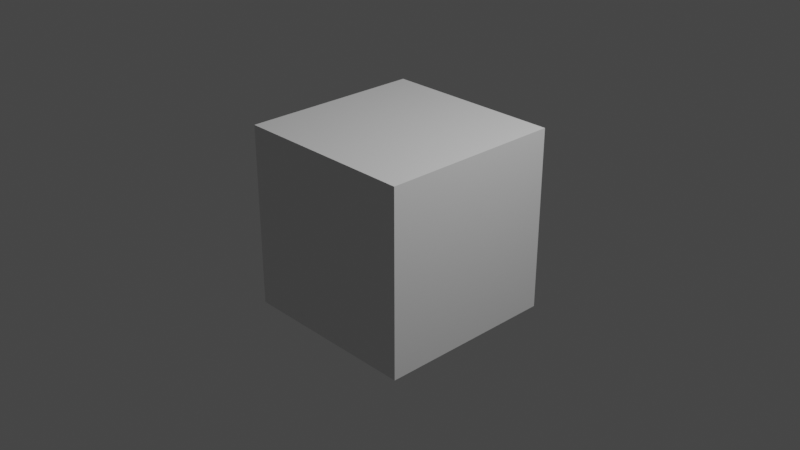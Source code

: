 # Source: Coordinates_Nodes.blend  (saved by Blender 3.5.10; exported with 4.5.12 LTS)
import bpy
from mathutils import Matrix  # noqa: F401  (used for matrix-valued properties, if any)

bpy.ops.wm.read_factory_settings(use_empty=True)
scene = bpy.context.scene
scene.name = 'Scene'

# ---- collections
col_collection = bpy.data.collections.new('Collection'); scene.collection.children.link(col_collection)

# ---- materials (node trees are filled in below, after node groups)
mat_material = bpy.data.materials.new('Material')
mat_material.alpha_threshold = 0.0
mat_material.use_transparent_shadow = False
mat_material.roughness = 0.5
mat_material.line_color = (0.0, 0.0, 0.0, 1.0)

# ---- node groups
ng_cartesian_coordinates = bpy.data.node_groups.new('Cartesian Coordinates', 'ShaderNodeTree')
_s = ng_cartesian_coordinates.interface.new_socket(name='Vector', in_out='OUTPUT', socket_type='NodeSocketVector')
_s = ng_cartesian_coordinates.interface.new_socket(name='Radius', in_out='INPUT', socket_type='NodeSocketFloat')
_s.default_value = 0.5
_s.min_value = -1e+04
_s.max_value = 1e+04
_s = ng_cartesian_coordinates.interface.new_socket(name='Theta', in_out='INPUT', socket_type='NodeSocketFloat')
_s.default_value = 0.5
_s.min_value = -1e+04
_s.max_value = 1e+04
_s = ng_cartesian_coordinates.interface.new_socket(name='Phi', in_out='INPUT', socket_type='NodeSocketFloat')
_s.default_value = 0.5
_s.min_value = -1e+04
_s.max_value = 1e+04
_N = ng_cartesian_coordinates.nodes; _L = ng_cartesian_coordinates.links
n0 = _N.new('ShaderNodeMath'); n0.name = 'Math.004'; n0.location = (-386, 157)
n0.operation = 'COSINE'
n1 = _N.new('ShaderNodeMath'); n1.name = 'Math.003'; n1.location = (141, 330)
n1.operation = 'MULTIPLY'
n2 = _N.new('ShaderNodeMath'); n2.name = 'Math.008'; n2.location = (-194, 156)
n2.operation = 'MULTIPLY'
n3 = _N.new('ShaderNodeMath'); n3.name = 'Math.009'; n3.location = (-194, -54)
n3.operation = 'MULTIPLY'
n4 = _N.new('ShaderNodeMath'); n4.name = 'Math.005'; n4.location = (-386, -5)
n4.operation = 'SINE'
n5 = _N.new('ShaderNodeMath'); n5.name = 'Math.007'; n5.location = (-386, -330)
n5.operation = 'SINE'
n6 = _N.new('ShaderNodeMath'); n6.name = 'Math.010'; n6.location = (28, 64)
n6.operation = 'MULTIPLY'
n7 = _N.new('ShaderNodeMath'); n7.name = 'Math.011'; n7.location = (28, -105)
n7.operation = 'MULTIPLY'
n8 = _N.new('NodeGroupOutput'); n8.name = 'Group Output'; n8.location = (765, 115)
n9 = _N.new('ShaderNodeCombineXYZ'); n9.name = 'Combine XYZ.001'; n9.location = (386, 231)
n10 = _N.new('NodeGroupInput'); n10.name = 'Group Input'; n10.location = (-874, -20)
n11 = _N.new('ShaderNodeMath'); n11.name = 'Math.006'; n11.location = (-386, -168)
n11.operation = 'COSINE'
_L.new(n10.outputs[0], n1.inputs[0])
_L.new(n10.outputs[0], n7.inputs[0])
_L.new(n10.outputs[0], n6.inputs[1])
_L.new(n10.outputs[2], n0.inputs[0])
_L.new(n10.outputs[2], n4.inputs[0])
_L.new(n10.outputs[1], n11.inputs[0])
_L.new(n10.outputs[1], n5.inputs[0])
_L.new(n1.outputs[0], n9.inputs[0])
_L.new(n0.outputs[0], n2.inputs[0])
_L.new(n5.outputs[0], n2.inputs[1])
_L.new(n2.outputs[0], n1.inputs[1])
_L.new(n3.outputs[0], n6.inputs[0])
_L.new(n6.outputs[0], n9.inputs[1])
_L.new(n4.outputs[0], n3.inputs[0])
_L.new(n5.outputs[0], n3.inputs[1])
_L.new(n7.outputs[0], n9.inputs[2])
_L.new(n9.outputs[0], n8.inputs[0])
_L.new(n11.outputs[0], n7.inputs[1])
n8.is_active_output = True
ng_spherical_coordinates = bpy.data.node_groups.new('Spherical Coordinates', 'ShaderNodeTree')
_s = ng_spherical_coordinates.interface.new_socket(name='Radius', in_out='OUTPUT', socket_type='NodeSocketFloat')
_s = ng_spherical_coordinates.interface.new_socket(name='Theta', in_out='OUTPUT', socket_type='NodeSocketFloat')
_s = ng_spherical_coordinates.interface.new_socket(name='Phi', in_out='OUTPUT', socket_type='NodeSocketFloat')
_s = ng_spherical_coordinates.interface.new_socket(name='Vector', in_out='INPUT', socket_type='NodeSocketVector')
_s.min_value = -1e+04
_s.max_value = 1e+04
_N = ng_spherical_coordinates.nodes; _L = ng_spherical_coordinates.links
n0 = _N.new('NodeGroupInput'); n0.name = 'Group Input'; n0.location = (-595, 0)
n1 = _N.new('ShaderNodeVectorMath'); n1.name = 'Vector Math.003'; n1.location = (49, 213)
n1.operation = 'LENGTH'
n2 = _N.new('NodeGroupOutput'); n2.name = 'Group Output'; n2.location = (726, 44)
n3 = _N.new('NodeReroute'); n3.name = 'Reroute.001'; n3.location = (-395, -32)
n3.width = 16
n3.socket_idname = 'NodeSocketVector'
n4 = _N.new('ShaderNodeCombineXYZ'); n4.name = 'Combine XYZ.001'; n4.location = (-86, 34)
n5 = _N.new('ShaderNodeVectorMath'); n5.name = 'Vector Math.004'; n5.location = (140, -13)
n5.operation = 'LENGTH'
n6 = _N.new('ShaderNodeSeparateXYZ'); n6.name = 'Separate XYZ'; n6.location = (-295, -188)
n7 = _N.new('ShaderNodeMath'); n7.name = 'Math.002'; n7.location = (176, -283)
n7.operation = 'ARCTAN2'
n8 = _N.new('ShaderNodeMath'); n8.name = 'Math.003'; n8.location = (343, -21)
n8.operation = 'ARCTAN2'
_L.new(n0.outputs[0], n3.inputs[0])
_L.new(n3.outputs[0], n6.inputs[0])
_L.new(n3.outputs[0], n1.inputs[0])
_L.new(n6.outputs[0], n7.inputs[1])
_L.new(n6.outputs[1], n7.inputs[0])
_L.new(n6.outputs[0], n4.inputs[0])
_L.new(n6.outputs[1], n4.inputs[1])
_L.new(n5.outputs[1], n8.inputs[0])
_L.new(n6.outputs[2], n8.inputs[1])
_L.new(n1.outputs[1], n2.inputs[0])
_L.new(n7.outputs[0], n2.inputs[2])
_L.new(n8.outputs[0], n2.inputs[1])
_L.new(n4.outputs[0], n5.inputs[0])
n2.is_active_output = True

# ---- material node trees
mat_material.use_nodes = True; mat_material.node_tree.nodes.clear()
_N = mat_material.node_tree.nodes; _L = mat_material.node_tree.links
n0 = _N.new('ShaderNodeOutputMaterial'); n0.name = 'Material Output'; n0.location = (300, 300)
n1 = _N.new('ShaderNodeBsdfPrincipled'); n1.name = 'Principled BSDF'; n1.location = (10, 300)
n1.distribution = 'GGX'
n1.subsurface_method = 'RANDOM_WALK_SKIN'
n1.inputs[3].default_value = 1.45
n1.inputs[27].default_value = (0.0, 0.0, 0.0, 1.0)
n1.inputs[28].default_value = 1.0
n2 = _N.new('ShaderNodeGroup'); n2.name = 'Group'; n2.location = (-317, 190)
n2.node_tree = ng_cartesian_coordinates
n2.inputs[0].default_value = 0.5
n2.inputs[1].default_value = 0.5
n2.inputs[2].default_value = 0.5
n3 = _N.new('ShaderNodeGroup'); n3.name = 'Group.001'; n3.location = (-317, 13)
n3.node_tree = ng_spherical_coordinates
n3.inputs[0].default_value = (0.0, 0.0, 0.0)
_L.new(n1.outputs[0], n0.inputs[0])
n0.is_active_output = True

# ---- world
world_world = bpy.data.worlds.new('World'); scene.world = world_world
world_world.use_nodes = True; world_world.node_tree.nodes.clear()
_N = world_world.node_tree.nodes; _L = world_world.node_tree.links
n0 = _N.new('ShaderNodeOutputWorld'); n0.name = 'World Output'; n0.location = (300, 300)
n1 = _N.new('ShaderNodeBackground'); n1.name = 'Background'; n1.location = (10, 300)
n1.inputs[0].default_value = (0.05088, 0.05088, 0.05088, 1.0)
_L.new(n1.outputs[0], n0.inputs[0])
n0.is_active_output = True
world_world.color = (0.05088, 0.05088, 0.05088)
world_world.use_sun_shadow = False
world_world.sun_shadow_jitter_overblur = 0.0

# ---- cameras
cam_camera = bpy.data.cameras.new('Camera')
cam_camera.clip_end = 100.0
cam_camera.ortho_scale = 7.314

# ---- lights
light_light = bpy.data.lights.new('Light', 'POINT')
light_light.transmission_factor = 0.0
light_light.energy = 1000.0
light_light.shadow_soft_size = 0.1
light_light.shadow_maximum_resolution = 0.006
light_light.use_absolute_resolution = True

# ---- meshes
me_cube = bpy.data.meshes.new('Cube')
me_cube.from_pydata([(1.0, 1.0, 1.0), (1.0, 1.0, -1.0), (1.0, -1.0, 1.0), (1.0, -1.0, -1.0), (-1.0, 1.0, 1.0), (-1.0, 1.0, -1.0), (-1.0, -1.0, 1.0), (-1.0, -1.0, -1.0)], [], [(0, 4, 6, 2), (3, 2, 6, 7), (7, 6, 4, 5), (5, 1, 3, 7), (1, 0, 2, 3), (5, 4, 0, 1)])
_uv = me_cube.uv_layers.new(name='UVMap')
_uv.uv.foreach_set('vector', [0.625, 0.5, 0.875, 0.5, 0.875, 0.75, 0.625, 0.75, 0.375, 0.75, 0.625, 0.75, 0.625, 1.0, 0.375, 1.0, 0.375, 0.0, 0.625, 0.0, 0.625, 0.25, 0.375, 0.25, 0.125, 0.5, 0.375, 0.5, 0.375, 0.75, 0.125, 0.75, 0.375, 0.5, 0.625, 0.5, 0.625, 0.75, 0.375, 0.75, 0.375, 0.25, 0.625, 0.25, 0.625, 0.5, 0.375, 0.5])
me_cube.materials.append(mat_material)
me_cube.use_mirror_vertex_groups = False
me_cube.update()

# ---- objects
ob_cube = bpy.data.objects.new('Cube', me_cube)
ob_light = bpy.data.objects.new('Light', light_light)
ob_camera = bpy.data.objects.new('Camera', cam_camera)

# ---- transforms, parenting, visibility, modifiers, constraints
ob_cube.location = (0.0, 0.0, 0.0)
ob_cube.lock_rotations_4d = False
ob_cube.empty_display_type = 'ARROWS'
ob_cube.lineart.crease_threshold = 0.0
ob_light.location = (4.076, 1.005, 5.904)
ob_light.rotation_euler = (0.6503, 0.05522, 1.866)
ob_light.lock_rotations_4d = False
ob_light.empty_display_type = 'ARROWS'
ob_light.color = (0.0, 0.0, 0.0, 0.0)
ob_light.lineart.crease_threshold = 0.0
ob_camera.location = (7.359, -6.926, 4.958)
ob_camera.rotation_euler = (1.109, 0.0, 0.8149)
ob_camera.lock_rotations_4d = False
ob_camera.empty_display_type = 'ARROWS'
ob_camera.color = (0.0, 0.0, 0.0, 0.0)
ob_camera.display_type = 'WIRE'
ob_camera.lineart.crease_threshold = 0.0

# ---- collection membership
col_collection.objects.link(ob_cube)
col_collection.objects.link(ob_light)
col_collection.objects.link(ob_camera)

# ---- scene / render settings (as saved in the file)
scene.camera = ob_camera
scene.frame_start = 1; scene.frame_end = 250; scene.frame_set(1)
scene.render.engine = 'BLENDER_EEVEE_NEXT'
scene.cycles.sampling_pattern = 'TABULATED_SOBOL'
scene.view_settings.view_transform = 'Filmic'
bpy.context.view_layer.update()

